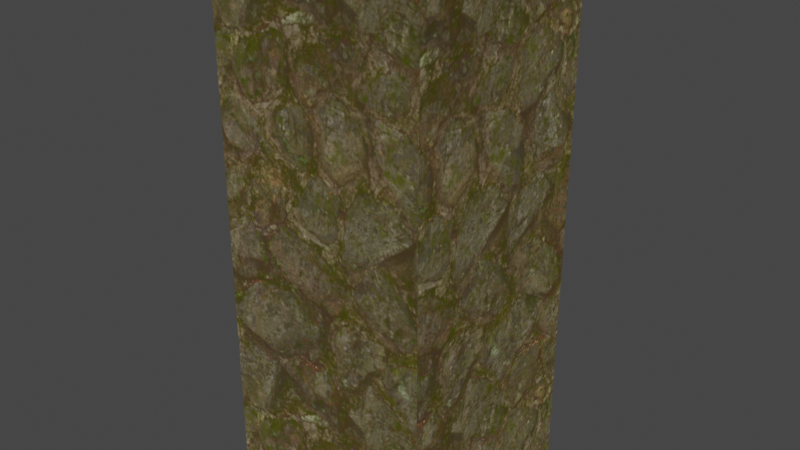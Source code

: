 # Source: pillar.blend  (saved by Blender 2.92.15; exported with 4.5.12 LTS)
import bpy
from mathutils import Matrix  # noqa: F401  (used for matrix-valued properties, if any)

bpy.ops.wm.read_factory_settings(use_empty=True)
scene = bpy.context.scene
scene.name = 'Scene'

# ---- collections
col_collection = bpy.data.collections.new('Collection'); scene.collection.children.link(col_collection)

# ---- images (referenced by path relative to the original .blend; pixels are not part of the script)
import os
ASSET_DIR = os.environ.get("B2B_ASSET_DIR", "")  # directory of the original .blend (textures are referenced by path, not embedded)
HERE = os.path.dirname(os.path.abspath(__file__))  # packed textures are extracted next to this script under _unpacked/

def load_image(name, relpath, width, height, colorspace="sRGB"):
    """Load a texture the original file referenced (path relative to the .blend, or extracted next to this script)."""
    p = next((c for c in (os.path.join(HERE, relpath), os.path.join(ASSET_DIR, relpath)) if relpath and os.path.exists(c)), "")
    if p:
        img = bpy.data.images.load(p, check_existing=True)
        img.name = name
    else:  # same state as the original file: an image datablock whose file is absent (Cycles renders it pink)
        img = bpy.data.images.new(name, width, height)
        img.source = "FILE"
        img.filepath = "//" + (relpath or name)
    img.colorspace_settings.name = colorspace
    return img
img_texturescom_wall_cobblestonemossy2_4x2_1k_albedo_tif = load_image('TexturesCom_Wall_CobblestoneMossy2_4x2_1K_albedo.tif', '_unpacked/TexturesCom_Wall_CobblestoneMossy2_4x2_1K_albedo.d24316d4.tif', 1024, 512, 'sRGB')

# ---- materials (node trees are filled in below, after node groups)
mat_material = bpy.data.materials.new('Material')
mat_material.alpha_threshold = 0.0
mat_material.use_transparent_shadow = False
mat_material.line_color = (0.0, 0.0, 0.0, 1.0)

# ---- material node trees
mat_material.use_nodes = True; mat_material.node_tree.nodes.clear()
_N = mat_material.node_tree.nodes; _L = mat_material.node_tree.links
n0 = _N.new('ShaderNodeOutputMaterial'); n0.name = 'Material Output'; n0.location = (300, 300)
n1 = _N.new('ShaderNodeBsdfDiffuse'); n1.name = 'Diffuse BSDF'; n1.location = (10, 300)
n1.inputs[1].default_value = 0.4
n2 = _N.new('ShaderNodeTexCoord'); n2.name = 'Texture Coordinate'; n2.location = (-500, 325)
n3 = _N.new('ShaderNodeTexImage'); n3.name = 'Image Texture'; n3.location = (-301, 304)
n3.image = img_texturescom_wall_cobblestonemossy2_4x2_1k_albedo_tif
_L.new(n1.outputs[0], n0.inputs[0])
_L.new(n3.outputs[0], n1.inputs[0])
n0.is_active_output = True

# ---- world
world_world = bpy.data.worlds.new('World'); scene.world = world_world
world_world.use_nodes = True; world_world.node_tree.nodes.clear()
_N = world_world.node_tree.nodes; _L = world_world.node_tree.links
n0 = _N.new('ShaderNodeOutputWorld'); n0.name = 'World Output'; n0.location = (300, 300)
n1 = _N.new('ShaderNodeBackground'); n1.name = 'Background'; n1.location = (10, 300)
n1.inputs[0].default_value = (0.05088, 0.05088, 0.05088, 1.0)
_L.new(n1.outputs[0], n0.inputs[0])
n0.is_active_output = True
world_world.color = (0.05088, 0.05088, 0.05088)
world_world.use_sun_shadow = False
world_world.sun_shadow_jitter_overblur = 0.0

# ---- meshes
me_cube = bpy.data.meshes.new('Cube')
me_cube.from_pydata([(1.0, 1.0, 5.0), (1.0, 1.0, 0.0), (1.0, -1.0, 5.0), (1.0, -1.0, 0.0), (-1.0, 1.0, 5.0), (-1.0, 1.0, 0.0), (-1.0, -1.0, 5.0), (-1.0, -1.0, 0.0)], [], [(0, 4, 6, 2), (3, 2, 6, 7), (7, 6, 4, 5), (5, 1, 3, 7), (1, 0, 2, 3), (5, 4, 0, 1)])
_uv = me_cube.uv_layers.new(name='UVMap')
_uv.uv.foreach_set('vector', [0.2867, 1.926, -0.0006945, 1.926, -0.0006945, 1.352, 0.2867, 1.352, 1.17, -0.09838, 1.17, 1.339, 0.8821, 1.339, 0.8821, -0.09838, 0.8747, -0.08304, 0.8747, 1.354, 0.5873, 1.354, 0.5873, -0.08304, 0.003312, -0.6515, 0.2907, -0.6515, 0.2907, -0.07669, 0.003312, -0.07669, 0.2918, -0.07294, 0.2918, 1.364, 0.004354, 1.364, 0.004354, -0.07294, 0.5859, -0.08304, 0.5859, 1.354, 0.2985, 1.354, 0.2985, -0.08304])
me_cube.materials.append(mat_material)
me_cube.use_remesh_preserve_volume = False
me_cube.use_remesh_preserve_attributes = False
me_cube.use_mirror_vertex_groups = False
me_cube.update()

# ---- objects
ob_pillar = bpy.data.objects.new('Pillar', me_cube)

# ---- transforms, parenting, visibility, modifiers, constraints
ob_pillar.location = (0.0, 0.0, 0.0)
ob_pillar.lock_rotations_4d = False
ob_pillar.empty_display_type = 'ARROWS'
ob_pillar.lineart.crease_threshold = 0.0

# ---- collection membership
col_collection.objects.link(ob_pillar)

# ---- scene / render settings (as saved in the file)
scene.frame_start = 1; scene.frame_end = 250; scene.frame_set(1)
scene.render.engine = 'BLENDER_EEVEE_NEXT'
scene.cycles.use_denoising = False
scene.cycles.samples = 128
scene.cycles.sampling_pattern = 'TABULATED_SOBOL'
scene.cycles.use_adaptive_sampling = False
scene.cycles.use_light_tree = False
scene.view_settings.view_transform = 'Filmic'
bpy.context.view_layer.update()

# ---- added for rendering (the .blend has no active camera and no usable light): camera, sun
cam_auto = bpy.data.cameras.new('AutoCamera')
cam_auto.lens = 50.0
cam_auto.sensor_width = 36.0
cam_auto.clip_end = 1000.0
ob_auto_camera = bpy.data.objects.new('AutoCamera', cam_auto)
scene.collection.objects.link(ob_auto_camera)
ob_auto_camera.location = (5.31501, -6.37801, 6.75201)
ob_auto_camera.rotation_euler = (1.09748, -7.21219e-08, 0.694738)
scene.camera = ob_auto_camera
light_auto_sun = bpy.data.lights.new('AutoSun', 'SUN')
light_auto_sun.energy = 3.0
light_auto_sun.angle = 0.0523599
ob_auto_sun = bpy.data.objects.new('AutoSun', light_auto_sun)
scene.collection.objects.link(ob_auto_sun)
ob_auto_sun.rotation_euler = (0.872665, 0.174533, 0.523599)
bpy.context.view_layer.update()
